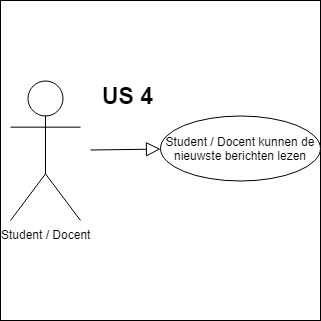

The diagram above was exported from draw.io. Its source (the exported page's mxGraphModel, read from the mxfile embedded in the PNG):
<mxGraphModel dx="1090" dy="822" grid="1" gridSize="10" guides="1" tooltips="1" connect="1" arrows="1" fold="1" page="1" pageScale="1" pageWidth="827" pageHeight="1169" math="0" shadow="0">
  <root>
    <mxCell id="0" />
    <mxCell id="1" parent="0" />
    <mxCell id="tBi9ZuxLbZ5OJ37BdY1T-9" value="" style="whiteSpace=wrap;html=1;aspect=fixed;" vertex="1" parent="1">
      <mxGeometry x="50" y="150" width="320" height="320" as="geometry" />
    </mxCell>
    <mxCell id="tBi9ZuxLbZ5OJ37BdY1T-1" value="Student / Docent" style="shape=umlActor;html=1;verticalLabelPosition=bottom;verticalAlign=top;align=center;" vertex="1" parent="1">
      <mxGeometry x="60" y="230" width="70" height="140" as="geometry" />
    </mxCell>
    <mxCell id="tBi9ZuxLbZ5OJ37BdY1T-6" value="" style="edgeStyle=none;html=1;endArrow=block;endFill=0;endSize=12;verticalAlign=bottom;" edge="1" parent="1" target="tBi9ZuxLbZ5OJ37BdY1T-7">
      <mxGeometry width="160" relative="1" as="geometry">
        <mxPoint x="140" y="299.5" as="sourcePoint" />
        <mxPoint x="300" y="299.5" as="targetPoint" />
      </mxGeometry>
    </mxCell>
    <mxCell id="tBi9ZuxLbZ5OJ37BdY1T-7" value="Student / Docent kunnen de nieuwste berichten lezen" style="ellipse;whiteSpace=wrap;html=1;" vertex="1" parent="1">
      <mxGeometry x="210" y="265" width="160" height="65" as="geometry" />
    </mxCell>
    <mxCell id="tBi9ZuxLbZ5OJ37BdY1T-8" value="&lt;span style=&quot;font-size: 23px&quot;&gt;&lt;b&gt;US 4&lt;/b&gt;&lt;/span&gt;" style="text;html=1;resizable=0;points=[];autosize=1;align=left;verticalAlign=top;spacingTop=-4;" vertex="1" parent="1">
      <mxGeometry x="150" y="230" width="70" height="20" as="geometry" />
    </mxCell>
  </root>
</mxGraphModel>